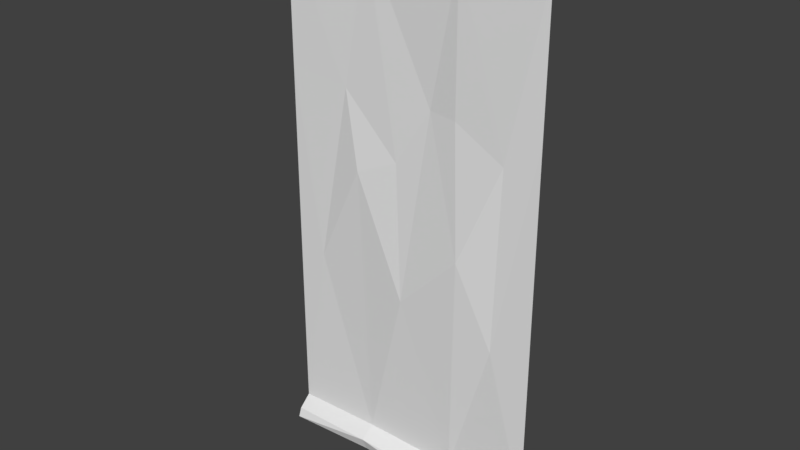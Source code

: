 # Source: WallLower.blend  (saved by Blender 2.78.0; exported with 4.5.12 LTS)
import bpy
from mathutils import Matrix  # noqa: F401  (used for matrix-valued properties, if any)

bpy.ops.wm.read_factory_settings(use_empty=True)
scene = bpy.context.scene
scene.name = 'Scene'

# ---- collections
col_collection_1 = bpy.data.collections.new('Collection 1'); scene.collection.children.link(col_collection_1)

# ---- materials (node trees are filled in below, after node groups)
mat_wood = bpy.data.materials.new('Wood')
mat_wood.alpha_threshold = 0.0
mat_wood.use_transparent_shadow = False
mat_wood.roughness = 0.5
mat_wood.line_color = (0.0, 0.0, 0.0, 1.0)
mat_darkwood = bpy.data.materials.new('DarkWood')
mat_darkwood.alpha_threshold = 0.0
mat_darkwood.use_transparent_shadow = False
mat_darkwood.roughness = 0.5
mat_wall = bpy.data.materials.new('Wall')
mat_wall.alpha_threshold = 0.0
mat_wall.use_transparent_shadow = False
mat_wall.roughness = 0.5
mat_black = bpy.data.materials.new('Black')
mat_black.alpha_threshold = 0.0
mat_black.use_transparent_shadow = False
mat_black.roughness = 0.5

# ---- material node trees

# ---- world
world_world = bpy.data.worlds.new('World'); scene.world = world_world
world_world.color = (0.05088, 0.05088, 0.05088)
world_world.use_sun_shadow = False
world_world.sun_shadow_jitter_overblur = 0.0
world_world.cycles.sampling_method = 'MANUAL'

# ---- meshes
me_cube = bpy.data.meshes.new('Cube')
me_cube.from_pydata([(1.0, 1.667e-08, 0.2166), (-1.0, 1.667e-08, 0.2166), (1.0, 4.0, 0.2166), (-1.0, 4.0, 0.2166), (1.0, 3.822, 0.1), (-1.0, 3.822, 0.1), (1.0, 3.904, 0.2559), (-1.0, 3.904, 0.2559), (0.3333, 2.323e-09, 0.2166), (-0.3333, 1.49e-08, 0.1761), (0.3333, 4.0, 0.2166), (-0.3333, 4.0, 0.1761), (0.3712, 3.786, 0.1053), (-0.3545, 3.829, 0.08294), (0.3153, 3.894, 0.2357), (-0.3155, 3.93, 0.2808), (1.0, 0.06754, 0.1922), (1.0, 0.1511, 0.1), (-1.0, 0.06754, 0.1922), (-1.0, 0.1511, 0.1), (0.3713, 0.1523, 0.08708), (0.3474, 0.07394, 0.1866), (-0.3421, 0.1683, 0.0968), (-0.3431, 0.09019, 0.2059), (0.4407, 1.857, 0.159), (-0.03206, 1.38, 0.1402), (-0.4141, 2.243, 0.1293), (-0.7819, 1.474, 0.1007), (-1.0, 1.183, 0.1), (0.7008, 1.257, 0.1076), (1.0, 1.253, 0.1), (-0.1022, 2.381, 0.09898), (0.1621, 2.81, 0.08351), (0.3762, 2.8, 0.1107), (-0.5354, 2.801, 0.09281), (-1.0, 2.865, 0.1), (0.7456, 2.6, 0.1128), (1.0, 2.82, 0.1)], [], [(11, 7, 15), (23, 1, 9), (21, 0, 16), (15, 5, 13), (6, 12, 4), (14, 13, 12), (23, 8, 21), (2, 14, 6), (10, 15, 14), (11, 3, 7), (12, 32, 33), (15, 7, 5), (6, 14, 12), (14, 15, 13), (2, 10, 14), (10, 11, 15), (22, 21, 20), (36, 4, 12), (20, 16, 17), (13, 34, 31), (22, 18, 23), (23, 18, 1), (21, 8, 0), (23, 9, 8), (13, 32, 12), (22, 23, 21), (12, 33, 36), (20, 21, 16), (5, 34, 13), (22, 19, 18), (30, 29, 17), (25, 26, 22), (27, 28, 19), (27, 22, 26), (29, 20, 17), (25, 20, 24), (37, 29, 30), (31, 25, 32), (35, 27, 34), (34, 26, 31), (36, 24, 29), (32, 24, 33), (36, 37, 4), (13, 31, 32), (5, 35, 34), (27, 19, 22), (29, 24, 20), (25, 22, 20), (37, 36, 29), (31, 26, 25), (35, 28, 27), (34, 27, 26), (36, 33, 24), (32, 25, 24)])
me_cube.polygons.foreach_set('material_index', [2, 2, 2, 2, 2, 2, 2, 2, 2, 2, 2, 2, 2, 2, 2, 2, 2, 2, 2, 2, 2, 2, 2, 2, 2, 2, 2, 2, 2, 2, 2, 2, 2, 2, 2, 2, 2, 2, 2, 2, 2, 2, 2, 2, 2, 2, 2, 2, 2, 2, 2, 2, 2, 2])
me_cube.materials.append(mat_wood)
me_cube.materials.append(mat_darkwood)
me_cube.materials.append(mat_wall)
me_cube.materials.append(mat_black)
me_cube.use_remesh_preserve_volume = False
me_cube.use_remesh_preserve_attributes = False
me_cube.use_mirror_vertex_groups = False
me_cube.update()

# ---- objects
ob_walllower = bpy.data.objects.new('WallLower', me_cube)

# ---- transforms, parenting, visibility, modifiers, constraints
ob_walllower.location = (0.0, 0.0, 0.0)
ob_walllower.rotation_euler = (1.571, -0.0, 0.0)
ob_walllower.lock_rotations_4d = False
ob_walllower.empty_display_type = 'ARROWS'
ob_walllower.lineart.crease_threshold = 0.0

# ---- collection membership
col_collection_1.objects.link(ob_walllower)

# ---- scene / render settings (as saved in the file)
scene.frame_start = 1; scene.frame_end = 250; scene.frame_set(1)
scene.render.engine = 'BLENDER_EEVEE_NEXT'
scene.render.resolution_percentage = 50
scene.render.dither_intensity = 0.0
scene.cycles.use_denoising = False
scene.cycles.samples = 128
scene.cycles.sampling_pattern = 'TABULATED_SOBOL'
scene.cycles.light_sampling_threshold = 0.0
scene.cycles.use_adaptive_sampling = False
scene.cycles.use_light_tree = False
scene.cycles.blur_glossy = 0.0
scene.cycles.sample_clamp_indirect = 0.0
scene.view_settings.view_transform = 'Standard'
bpy.context.view_layer.update()

# ---- added for rendering (the .blend has no active camera and no usable light): camera, sun
cam_auto = bpy.data.cameras.new('AutoCamera')
cam_auto.lens = 50.0
cam_auto.sensor_width = 36.0
cam_auto.clip_end = 1000.0
ob_auto_camera = bpy.data.objects.new('AutoCamera', cam_auto)
scene.collection.objects.link(ob_auto_camera)
ob_auto_camera.location = (4.14178, -5.15199, 5.31342)
ob_auto_camera.rotation_euler = (1.09748, -7.21219e-08, 0.694738)
scene.camera = ob_auto_camera
light_auto_sun = bpy.data.lights.new('AutoSun', 'SUN')
light_auto_sun.energy = 3.0
light_auto_sun.angle = 0.0523599
ob_auto_sun = bpy.data.objects.new('AutoSun', light_auto_sun)
scene.collection.objects.link(ob_auto_sun)
ob_auto_sun.rotation_euler = (0.872665, 0.174533, 0.523599)
bpy.context.view_layer.update()
